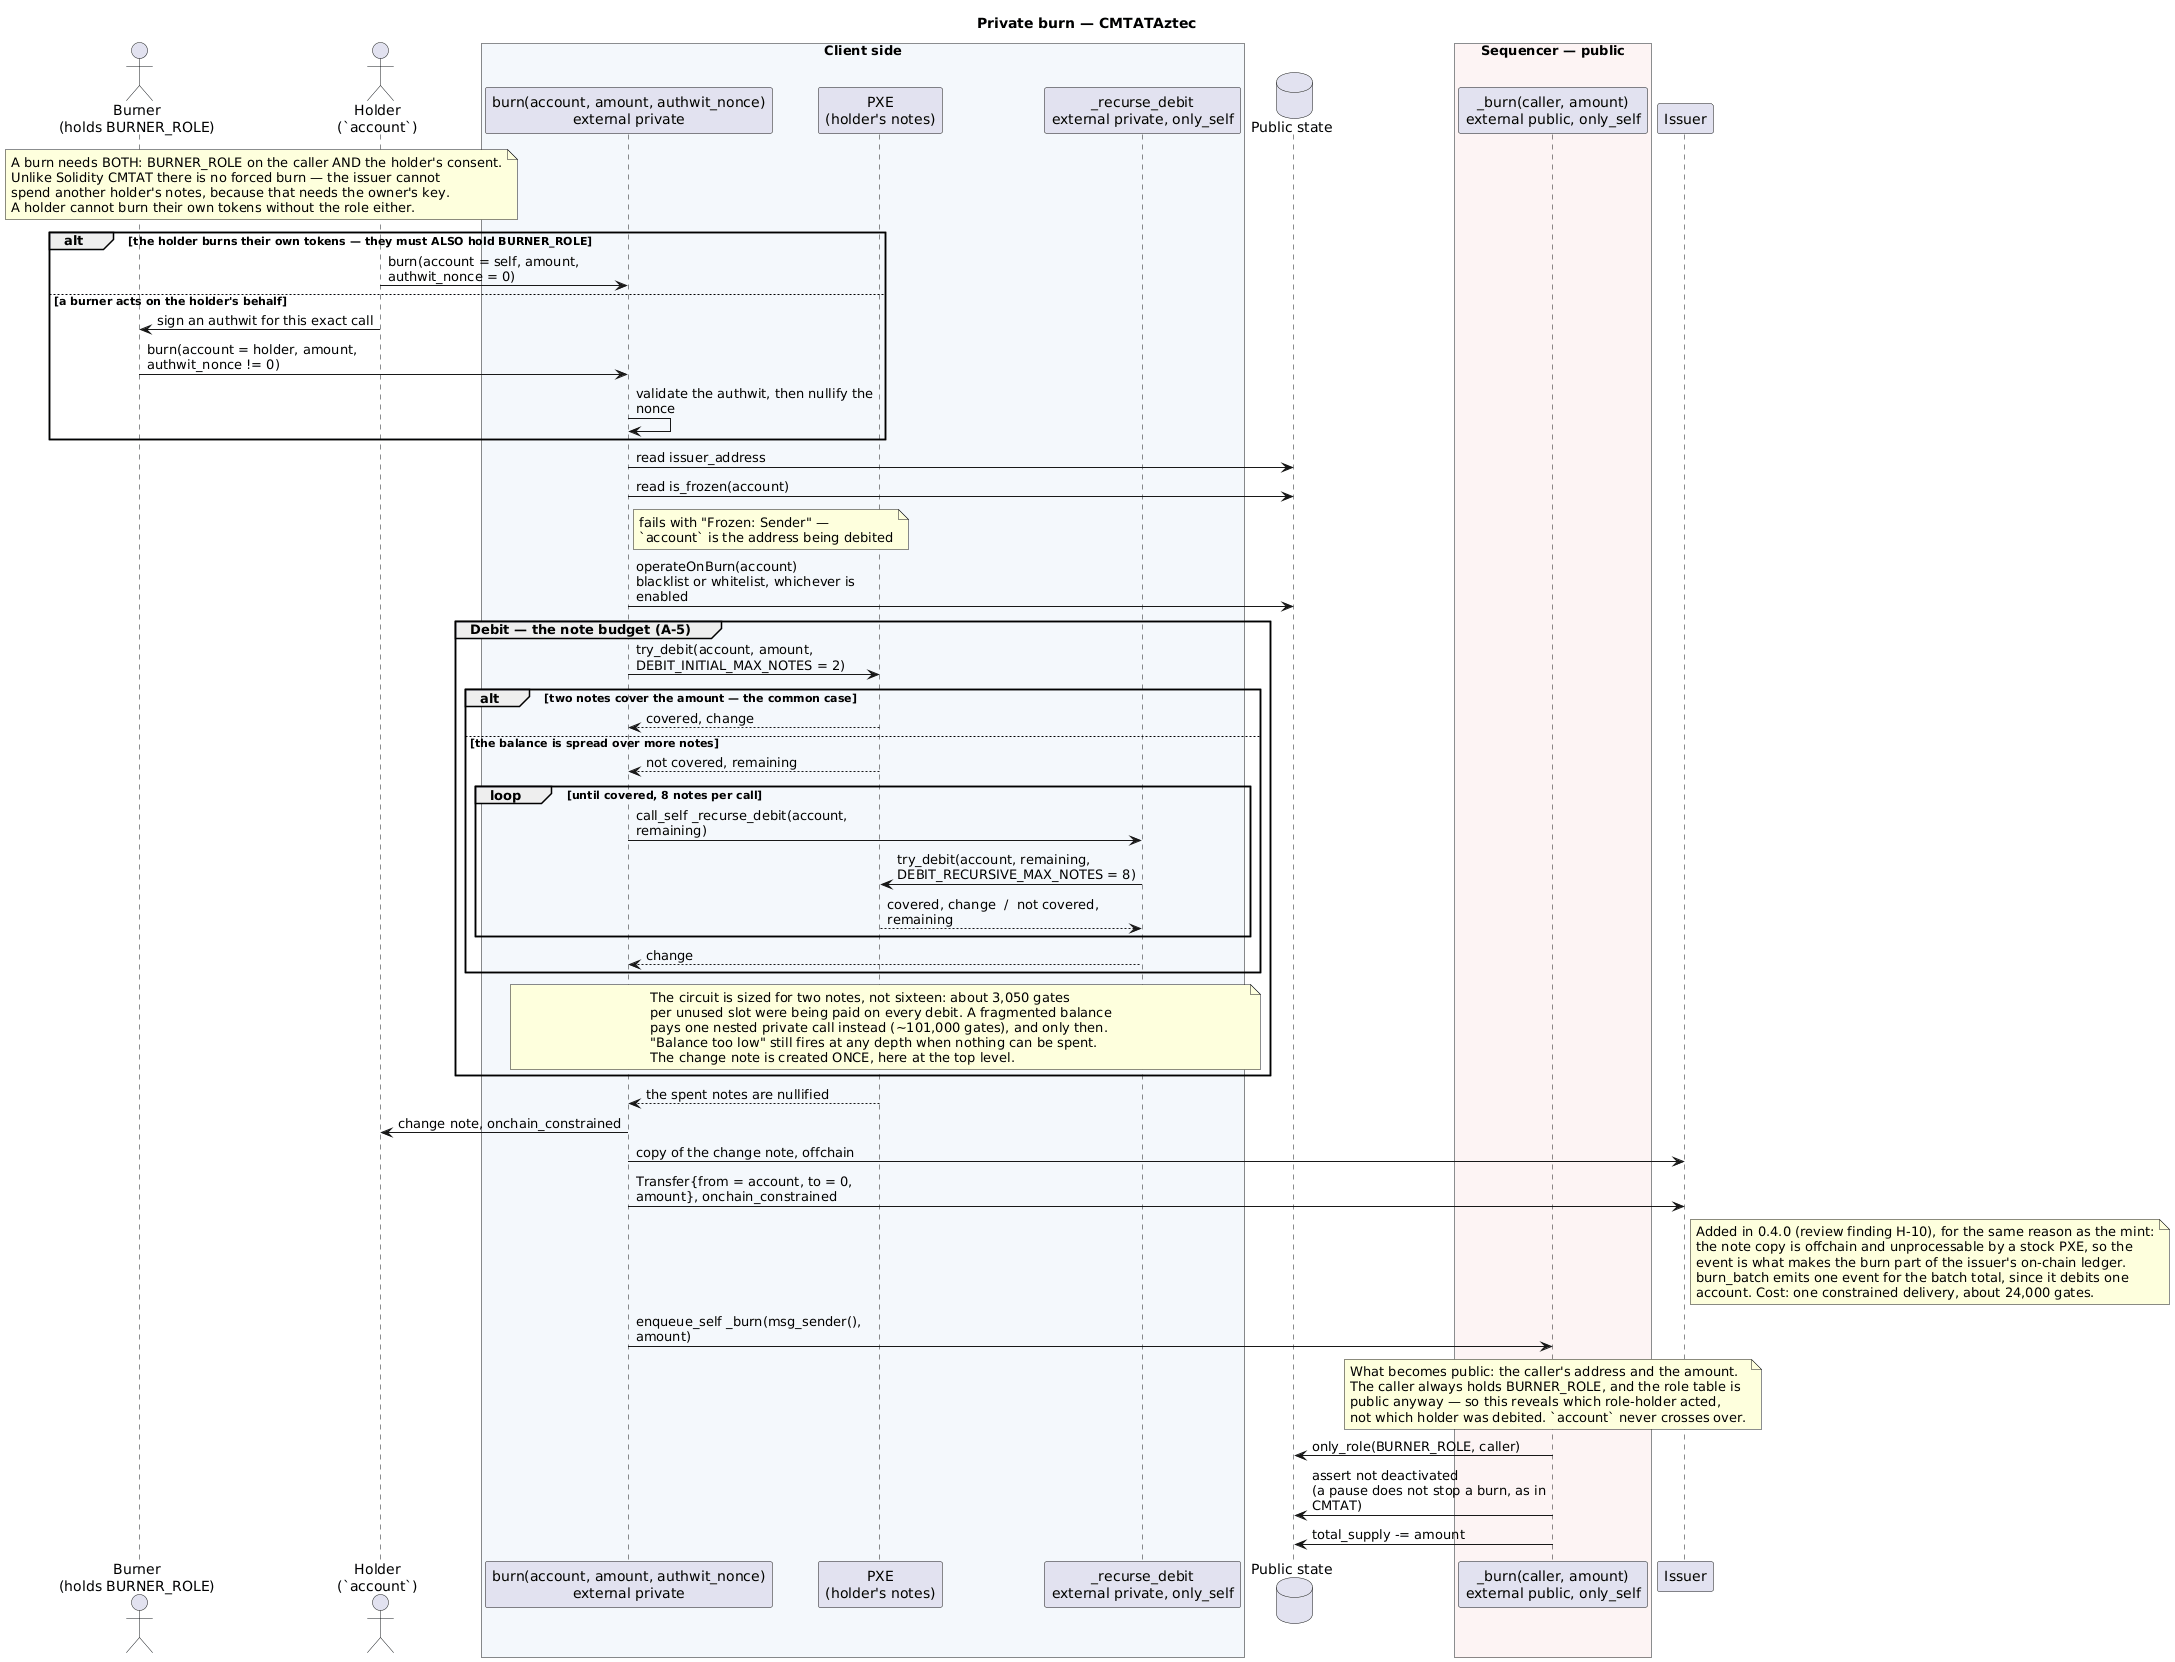

The diagram above was rendered by PlantUML. Its source (embedded in the PNG):
@startuml
title Private burn — CMTATAztec

skinparam sequenceMessageAlign left
skinparam maxMessageSize 250

actor "Burner\n(holds BURNER_ROLE)" as Burner
actor "Holder\n(`account`)" as Holder
box "Client side" #F4F8FC
participant "burn(account, amount, authwit_nonce)\nexternal private" as Priv
participant "PXE\n(holder's notes)" as PXE
  participant "_recurse_debit\nexternal private, only_self" as Recur
end box
database "Public state" as PS
box "Sequencer — public" #FDF4F4
participant "_burn(caller, amount)\nexternal public, only_self" as Pub
end box
participant "Issuer" as Issuer

note over Burner, Holder
  A burn needs BOTH: BURNER_ROLE on the caller AND the holder's consent.
  Unlike Solidity CMTAT there is no forced burn — the issuer cannot
  spend another holder's notes, because that needs the owner's key.
  A holder cannot burn their own tokens without the role either.
end note

alt the holder burns their own tokens — they must ALSO hold BURNER_ROLE
  Holder -> Priv : burn(account = self, amount, authwit_nonce = 0)
else a burner acts on the holder's behalf
  Holder -> Burner : sign an authwit for this exact call
  Burner -> Priv : burn(account = holder, amount, authwit_nonce != 0)
  Priv -> Priv : validate the authwit, then nullify the nonce
end

Priv -> PS : read issuer_address
Priv -> PS : read is_frozen(account)
note right of Priv : fails with "Frozen: Sender" —\n`account` is the address being debited
Priv -> PS : operateOnBurn(account)\nblacklist or whitelist, whichever is enabled

  group Debit — the note budget (A-5)
    Priv -> PXE : try_debit(account, amount, DEBIT_INITIAL_MAX_NOTES = 2)
    alt two notes cover the amount — the common case
      PXE --> Priv : covered, change
    else the balance is spread over more notes
      PXE --> Priv : not covered, remaining
      loop until covered, 8 notes per call
        Priv -> Recur : call_self _recurse_debit(account, remaining)
        Recur -> PXE : try_debit(account, remaining, DEBIT_RECURSIVE_MAX_NOTES = 8)
        PXE --> Recur : covered, change  /  not covered, remaining
      end
      Recur --> Priv : change
    end
    note over Priv, Recur
      The circuit is sized for two notes, not sixteen: about 3,050 gates
      per unused slot were being paid on every debit. A fragmented balance
      pays one nested private call instead (~101,000 gates), and only then.
      "Balance too low" still fires at any depth when nothing can be spent.
      The change note is created ONCE, here at the top level.
    end note
  end
PXE --> Priv : the spent notes are nullified
Priv -> Holder : change note, onchain_constrained
Priv -> Issuer : copy of the change note, offchain
Priv -> Issuer : Transfer{from = account, to = 0, amount}, onchain_constrained
note right of Issuer
  Added in 0.4.0 (review finding H-10), for the same reason as the mint:
  the note copy is offchain and unprocessable by a stock PXE, so the
  event is what makes the burn part of the issuer's on-chain ledger.
  burn_batch emits one event for the batch total, since it debits one
  account. Cost: one constrained delivery, about 24,000 gates.
end note

Priv -> Pub : enqueue_self _burn(msg_sender(), amount)
note over Pub
  What becomes public: the caller's address and the amount.
  The caller always holds BURNER_ROLE, and the role table is
  public anyway — so this reveals which role-holder acted,
  not which holder was debited. `account` never crosses over.
end note
Pub -> PS : only_role(BURNER_ROLE, caller)
Pub -> PS : assert not deactivated\n(a pause does not stop a burn, as in CMTAT)
Pub -> PS : total_supply -= amount

@enduml